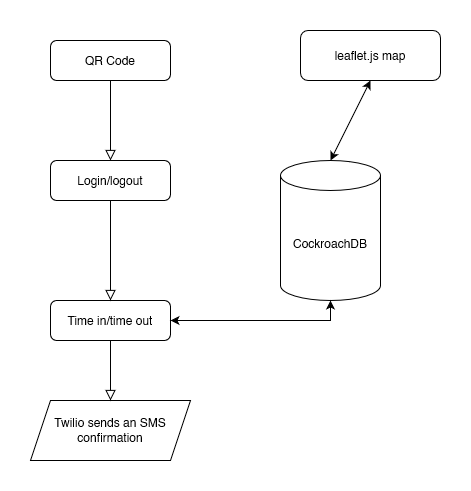

The diagram above was exported from draw.io. Its source (the exported page's mxGraphModel, read from the mxfile embedded in the PNG):
<mxGraphModel dx="1038" dy="565" grid="1" gridSize="10" guides="1" tooltips="1" connect="1" arrows="1" fold="1" page="1" pageScale="1" pageWidth="827" pageHeight="1169" math="0" shadow="0">
  <root>
    <mxCell id="WIyWlLk6GJQsqaUBKTNV-0" />
    <mxCell id="WIyWlLk6GJQsqaUBKTNV-1" parent="WIyWlLk6GJQsqaUBKTNV-0" />
    <mxCell id="WIyWlLk6GJQsqaUBKTNV-2" value="" style="rounded=0;html=1;jettySize=auto;orthogonalLoop=1;fontSize=11;endArrow=block;endFill=0;endSize=8;strokeWidth=1;shadow=0;labelBackgroundColor=none;edgeStyle=orthogonalEdgeStyle;" parent="WIyWlLk6GJQsqaUBKTNV-1" source="WIyWlLk6GJQsqaUBKTNV-3" edge="1">
      <mxGeometry relative="1" as="geometry">
        <mxPoint x="160" y="160" as="targetPoint" />
      </mxGeometry>
    </mxCell>
    <mxCell id="WIyWlLk6GJQsqaUBKTNV-3" value="QR Code" style="rounded=1;whiteSpace=wrap;html=1;fontSize=12;glass=0;strokeWidth=1;shadow=0;" parent="WIyWlLk6GJQsqaUBKTNV-1" vertex="1">
      <mxGeometry x="100" y="40" width="120" height="40" as="geometry" />
    </mxCell>
    <mxCell id="WIyWlLk6GJQsqaUBKTNV-11" value="Login/logout" style="rounded=1;whiteSpace=wrap;html=1;fontSize=12;glass=0;strokeWidth=1;shadow=0;" parent="WIyWlLk6GJQsqaUBKTNV-1" vertex="1">
      <mxGeometry x="100" y="160" width="120" height="40" as="geometry" />
    </mxCell>
    <mxCell id="SLeXdcGOArQQY_uLp4Wc-0" value="CockroachDB" style="shape=cylinder3;whiteSpace=wrap;html=1;boundedLbl=1;backgroundOutline=1;size=15;" parent="WIyWlLk6GJQsqaUBKTNV-1" vertex="1">
      <mxGeometry x="330" y="160" width="100" height="140" as="geometry" />
    </mxCell>
    <mxCell id="WfWPWVyAQcLE9Dxd7dKF-5" value="Time in/time out" style="rounded=1;whiteSpace=wrap;html=1;fontSize=12;glass=0;strokeWidth=1;shadow=0;" vertex="1" parent="WIyWlLk6GJQsqaUBKTNV-1">
      <mxGeometry x="100" y="300" width="120" height="40" as="geometry" />
    </mxCell>
    <mxCell id="WfWPWVyAQcLE9Dxd7dKF-6" value="leaflet.js map" style="rounded=1;whiteSpace=wrap;html=1;fontSize=12;glass=0;strokeWidth=1;shadow=0;" vertex="1" parent="WIyWlLk6GJQsqaUBKTNV-1">
      <mxGeometry x="350" y="30" width="140" height="50" as="geometry" />
    </mxCell>
    <mxCell id="WfWPWVyAQcLE9Dxd7dKF-10" value="" style="endArrow=classic;startArrow=classic;html=1;rounded=0;exitX=0.5;exitY=1;exitDx=0;exitDy=0;entryX=0.5;entryY=0;entryDx=0;entryDy=0;entryPerimeter=0;" edge="1" parent="WIyWlLk6GJQsqaUBKTNV-1" source="WfWPWVyAQcLE9Dxd7dKF-6" target="SLeXdcGOArQQY_uLp4Wc-0">
      <mxGeometry width="50" height="50" relative="1" as="geometry">
        <mxPoint x="580" y="270" as="sourcePoint" />
        <mxPoint x="630" y="220" as="targetPoint" />
      </mxGeometry>
    </mxCell>
    <mxCell id="WfWPWVyAQcLE9Dxd7dKF-12" value="" style="endArrow=classic;startArrow=classic;html=1;rounded=0;exitX=1;exitY=0.5;exitDx=0;exitDy=0;entryX=0.5;entryY=1;entryDx=0;entryDy=0;entryPerimeter=0;" edge="1" parent="WIyWlLk6GJQsqaUBKTNV-1" source="WfWPWVyAQcLE9Dxd7dKF-5" target="SLeXdcGOArQQY_uLp4Wc-0">
      <mxGeometry width="50" height="50" relative="1" as="geometry">
        <mxPoint x="460" y="490" as="sourcePoint" />
        <mxPoint x="510" y="440" as="targetPoint" />
        <Array as="points">
          <mxPoint x="380" y="320" />
        </Array>
      </mxGeometry>
    </mxCell>
    <mxCell id="WfWPWVyAQcLE9Dxd7dKF-17" value="" style="rounded=0;html=1;jettySize=auto;orthogonalLoop=1;fontSize=11;endArrow=block;endFill=0;endSize=8;strokeWidth=1;shadow=0;labelBackgroundColor=none;edgeStyle=orthogonalEdgeStyle;exitX=0.5;exitY=1;exitDx=0;exitDy=0;" edge="1" parent="WIyWlLk6GJQsqaUBKTNV-1" source="WIyWlLk6GJQsqaUBKTNV-11">
      <mxGeometry relative="1" as="geometry">
        <mxPoint x="170" y="90" as="sourcePoint" />
        <mxPoint x="160" y="300" as="targetPoint" />
      </mxGeometry>
    </mxCell>
    <mxCell id="WfWPWVyAQcLE9Dxd7dKF-19" value="Twilio sends an SMS confirmation" style="shape=parallelogram;perimeter=parallelogramPerimeter;whiteSpace=wrap;html=1;fixedSize=1;" vertex="1" parent="WIyWlLk6GJQsqaUBKTNV-1">
      <mxGeometry x="80" y="400" width="160" height="60" as="geometry" />
    </mxCell>
    <mxCell id="WfWPWVyAQcLE9Dxd7dKF-20" value="" style="rounded=0;html=1;jettySize=auto;orthogonalLoop=1;fontSize=11;endArrow=block;endFill=0;endSize=8;strokeWidth=1;shadow=0;labelBackgroundColor=none;edgeStyle=orthogonalEdgeStyle;exitX=0.5;exitY=1;exitDx=0;exitDy=0;entryX=0.5;entryY=0;entryDx=0;entryDy=0;" edge="1" parent="WIyWlLk6GJQsqaUBKTNV-1" source="WfWPWVyAQcLE9Dxd7dKF-5" target="WfWPWVyAQcLE9Dxd7dKF-19">
      <mxGeometry relative="1" as="geometry">
        <mxPoint x="180" y="100" as="sourcePoint" />
        <mxPoint x="180" y="180" as="targetPoint" />
      </mxGeometry>
    </mxCell>
    <mxCell id="WfWPWVyAQcLE9Dxd7dKF-22" value="" style="rounded=0;whiteSpace=wrap;html=1;fillColor=none;strokeColor=none;" vertex="1" parent="WIyWlLk6GJQsqaUBKTNV-1">
      <mxGeometry x="50" width="470" height="490" as="geometry" />
    </mxCell>
  </root>
</mxGraphModel>